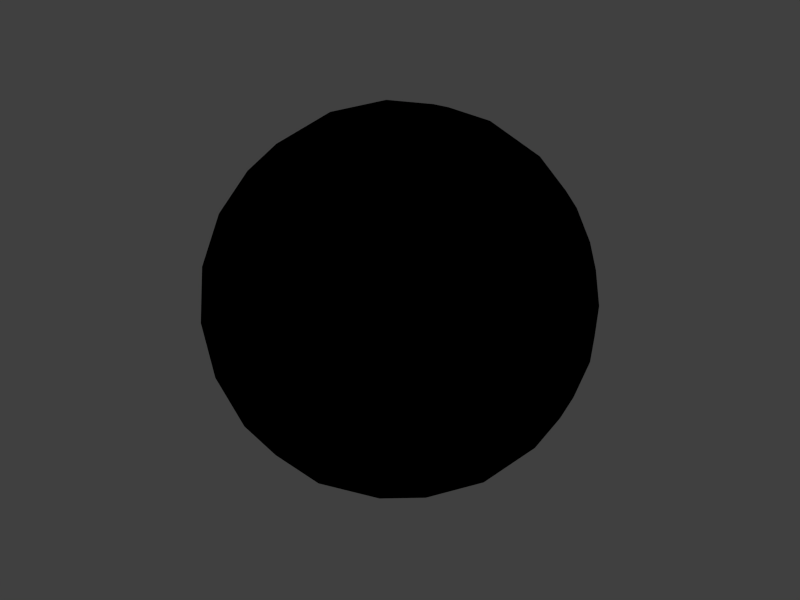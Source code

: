 # Source: objectkernel.blend  (saved by Blender 2.54.0; exported with 4.5.12 LTS)
import bpy
from mathutils import Matrix  # noqa: F401  (used for matrix-valued properties, if any)

bpy.ops.wm.read_factory_settings(use_empty=True)
scene = bpy.context.scene
scene.name = 'Scene'

# ---- collections
col_collection_1 = bpy.data.collections.new('Collection 1'); scene.collection.children.link(col_collection_1)

# ---- materials (node trees are filled in below, after node groups)
mat_objectkernel = bpy.data.materials.new('objectkernel')
mat_objectkernel.alpha_threshold = 0.0
mat_objectkernel.use_transparent_shadow = False
mat_objectkernel.diffuse_color = (0.0, 0.0, 0.0, 1.0)
mat_objectkernel.roughness = 0.5
mat_objectkernel.line_color = (0.0, 0.0, 0.0, 1.0)

# ---- material node trees

# ---- world
world_world = bpy.data.worlds.new('World'); scene.world = world_world
world_world.color = (0.05088, 0.05088, 0.05088)
world_world.use_sun_shadow = False
world_world.sun_shadow_jitter_overblur = 0.0
world_world.cycles.sampling_method = 'MANUAL'
world_world.cycles.sample_map_resolution = 256

# ---- meshes
me_icosphere = bpy.data.meshes.new('Icosphere')
me_icosphere.from_pydata([(0.0, 0.0, -5.0), (3.618, -2.629, -2.236), (-1.382, -4.253, -2.236), (-4.472, 0.0, -2.236), (-1.382, 4.253, -2.236), (3.618, 2.629, -2.236), (1.382, -4.253, 2.236), (-3.618, -2.629, 2.236), (-3.618, 2.629, 2.236), (1.382, 4.253, 2.236), (4.472, 0.0, 2.236), (0.0, 0.0, 5.0), (2.127, -1.545, -4.253), (-0.8123, -2.5, -4.253), (1.314, -4.045, -2.629), (2.127, 1.545, -4.253), (4.253, 0.0, -2.629), (-2.629, 0.0, -4.253), (-3.441, -2.5, -2.629), (-0.8123, 2.5, -4.253), (-3.441, 2.5, -2.629), (1.314, 4.045, -2.629), (4.755, 1.545, 0.0), (4.755, -1.545, 0.0), (2.939, -4.045, 0.0), (0.0, -5.0, 0.0), (-2.939, -4.045, 0.0), (-4.755, -1.545, 0.0), (-4.755, 1.545, 0.0), (-2.939, 4.045, 0.0), (0.0, 5.0, 0.0), (2.939, 4.045, 0.0), (3.441, -2.5, 2.629), (-1.314, -4.045, 2.629), (-4.253, 0.0, 2.629), (-1.314, 4.045, 2.629), (3.441, 2.5, 2.629), (2.629, 0.0, 4.253), (0.8123, -2.5, 4.253), (-2.127, -1.545, 4.253), (-2.127, 1.545, 4.253), (0.8123, 2.5, 4.253), (1.105, -0.8031, -4.81), (2.986, -2.169, -3.373), (-0.4222, -1.299, -4.81), (-1.141, -3.51, -3.373), (2.564, -3.469, -2.529), (-0.03513, -4.313, -2.529), (2.986, 2.169, -3.373), (1.105, 0.8031, -4.81), (4.091, 1.366, -2.529), (4.091, -1.366, -2.529), (-3.691, 0.0, -3.373), (-1.366, 0.0, -4.81), (-4.113, -1.299, -2.529), (-2.507, -3.51, -2.529), (-1.141, 3.51, -3.373), (-0.4222, 1.299, -4.81), (-2.507, 3.51, -2.529), (-4.113, 1.299, -2.529), (-0.03513, 4.313, -2.529), (2.564, 3.469, -2.529), (4.352, 2.169, -1.162), (4.796, 0.8031, 1.162), (4.796, -0.8031, 1.162), (4.352, -2.169, -1.162), (2.246, -4.313, 1.162), (3.408, -3.469, -1.162), (0.7183, -4.81, 1.162), (-0.7183, -4.81, -1.162), (-3.408, -3.469, 1.162), (-2.246, -4.313, -1.162), (-4.352, -2.169, 1.162), (-4.796, -0.8031, -1.162), (-4.352, 2.169, 1.162), (-4.796, 0.8031, -1.162), (-2.246, 4.313, -1.162), (-3.408, 3.469, 1.162), (-0.7183, 4.81, -1.162), (0.7183, 4.81, 1.162), (3.408, 3.469, -1.162), (2.246, 4.313, 1.162), (2.507, -3.51, 2.529), (4.113, -1.299, 2.529), (0.03513, -4.313, 2.529), (-2.564, -3.469, 2.529), (-4.091, -1.366, 2.529), (-4.091, 1.366, 2.529), (-2.564, 3.469, 2.529), (0.03513, 4.313, 2.529), (2.507, 3.51, 2.529), (4.113, 1.299, 2.529), (3.691, 0.0, 3.373), (1.366, 0.0, 4.81), (1.141, -3.51, 3.373), (0.4222, -1.299, 4.81), (-2.986, -2.169, 3.373), (-1.105, -0.8031, 4.81), (-2.986, 2.169, 3.373), (-1.105, 0.8031, 4.81), (1.141, 3.51, 3.373), (0.4222, 1.299, 4.81), (1.809, -2.939, -3.618), (0.691, -2.127, -4.472), (0.264, -3.441, -3.618), (3.354, -0.8123, -3.618), (2.236, 0.0, -4.472), (3.354, 0.8123, -3.618), (-2.236, -2.629, -3.618), (-1.809, -1.314, -4.472), (-3.191, -1.314, -3.618), (-3.191, 1.314, -3.618), (-1.809, 1.314, -4.472), (-2.236, 2.629, -3.618), (0.264, 3.441, -3.618), (0.691, 2.127, -4.472), (1.809, 2.939, -3.618), (4.736, -0.8123, -1.382), (4.736, 0.8123, -1.382), (5.0, 0.0, 0.0), (0.691, -4.755, -1.382), (2.236, -4.253, -1.382), (1.545, -4.755, 0.0), (-4.309, -2.127, -1.382), (-3.354, -3.441, -1.382), (-4.045, -2.939, 0.0), (-3.354, 3.441, -1.382), (-4.309, 2.127, -1.382), (-4.045, 2.939, 0.0), (2.236, 4.253, -1.382), (0.691, 4.755, -1.382), (1.545, 4.755, 0.0), (4.309, -2.127, 1.382), (4.045, -2.939, 0.0), (3.354, -3.441, 1.382), (-0.691, -4.755, 1.382), (-1.545, -4.755, 0.0), (-2.236, -4.253, 1.382), (-4.736, -0.8123, 1.382), (-5.0, 0.0, 0.0), (-4.736, 0.8123, 1.382), (-2.236, 4.253, 1.382), (-1.545, 4.755, 0.0), (-0.691, 4.755, 1.382), (3.354, 3.441, 1.382), (4.045, 2.939, 0.0), (4.309, 2.127, 1.382), (2.236, -2.629, 3.618), (3.191, -1.314, 3.618), (1.809, -1.314, 4.472), (-1.809, -2.939, 3.618), (-0.264, -3.441, 3.618), (-0.691, -2.127, 4.472), (-3.354, 0.8123, 3.618), (-3.354, -0.8123, 3.618), (-2.236, 0.0, 4.472), (-0.264, 3.441, 3.618), (-1.809, 2.939, 3.618), (-0.691, 2.127, 4.472), (3.191, 1.314, 3.618), (2.236, 2.629, 3.618), (1.809, 1.314, 4.472)], [], [(102, 46, 14), (46, 102, 43), (12, 43, 102), (43, 1, 46), (102, 103, 12), (103, 102, 104), (14, 104, 102), (104, 13, 103), (45, 47, 2), (47, 45, 104), (13, 104, 45), (104, 14, 47), (44, 103, 13), (103, 44, 42), (0, 42, 44), (42, 12, 103), (105, 16, 51), (51, 43, 105), (12, 105, 43), (43, 51, 1), (105, 12, 106), (106, 107, 105), (16, 105, 107), (107, 106, 15), (48, 5, 50), (50, 107, 48), (15, 48, 107), (107, 50, 16), (49, 15, 106), (106, 42, 49), (0, 49, 42), (42, 106, 12), (108, 55, 18), (55, 108, 45), (13, 45, 108), (45, 2, 55), (108, 109, 13), (109, 108, 110), (18, 110, 108), (110, 17, 109), (52, 54, 3), (54, 52, 110), (17, 110, 52), (110, 18, 54), (53, 109, 17), (109, 53, 44), (0, 44, 53), (44, 13, 109), (111, 59, 20), (59, 111, 52), (17, 52, 111), (52, 3, 59), (111, 112, 17), (112, 111, 113), (20, 113, 111), (113, 19, 112), (56, 58, 4), (58, 56, 113), (19, 113, 56), (113, 20, 58), (57, 112, 19), (112, 57, 53), (0, 53, 57), (53, 17, 112), (114, 60, 21), (60, 114, 56), (19, 56, 114), (56, 4, 60), (114, 115, 19), (115, 114, 116), (21, 116, 114), (116, 15, 115), (48, 61, 5), (61, 48, 116), (15, 116, 48), (116, 21, 61), (49, 115, 15), (115, 49, 57), (0, 57, 49), (57, 19, 115), (117, 23, 65), (65, 51, 117), (16, 117, 51), (51, 65, 1), (117, 16, 118), (118, 119, 117), (23, 117, 119), (119, 118, 22), (63, 10, 64), (64, 119, 63), (22, 63, 119), (119, 64, 23), (62, 22, 118), (118, 50, 62), (5, 62, 50), (50, 118, 16), (120, 25, 69), (69, 47, 120), (14, 120, 47), (47, 69, 2), (120, 14, 121), (121, 122, 120), (25, 120, 122), (122, 121, 24), (66, 6, 68), (68, 122, 66), (24, 66, 122), (122, 68, 25), (67, 24, 121), (121, 46, 67), (1, 67, 46), (46, 121, 14), (123, 27, 73), (73, 54, 123), (18, 123, 54), (54, 73, 3), (123, 18, 124), (124, 125, 123), (27, 123, 125), (125, 124, 26), (70, 7, 72), (72, 125, 70), (26, 70, 125), (125, 72, 27), (71, 26, 124), (124, 55, 71), (2, 71, 55), (55, 124, 18), (126, 29, 76), (76, 58, 126), (20, 126, 58), (58, 76, 4), (126, 20, 127), (127, 128, 126), (29, 126, 128), (128, 127, 28), (74, 8, 77), (77, 128, 74), (28, 74, 128), (128, 77, 29), (75, 28, 127), (127, 59, 75), (3, 75, 59), (59, 127, 20), (129, 31, 80), (80, 61, 129), (21, 129, 61), (61, 80, 5), (129, 21, 130), (130, 131, 129), (31, 129, 131), (131, 130, 30), (79, 9, 81), (81, 131, 79), (30, 79, 131), (131, 81, 31), (78, 30, 130), (130, 60, 78), (4, 78, 60), (60, 130, 21), (132, 83, 32), (83, 132, 64), (23, 64, 132), (64, 10, 83), (132, 133, 23), (133, 132, 134), (32, 134, 132), (134, 24, 133), (66, 82, 6), (82, 66, 134), (24, 134, 66), (134, 32, 82), (67, 133, 24), (133, 67, 65), (1, 65, 67), (65, 23, 133), (135, 84, 33), (84, 135, 68), (25, 68, 135), (68, 6, 84), (135, 136, 25), (136, 135, 137), (33, 137, 135), (137, 26, 136), (70, 85, 7), (85, 70, 137), (26, 137, 70), (137, 33, 85), (71, 136, 26), (136, 71, 69), (2, 69, 71), (69, 25, 136), (138, 86, 34), (86, 138, 72), (27, 72, 138), (72, 7, 86), (138, 139, 27), (139, 138, 140), (34, 140, 138), (140, 28, 139), (74, 87, 8), (87, 74, 140), (28, 140, 74), (140, 34, 87), (75, 139, 28), (139, 75, 73), (3, 73, 75), (73, 27, 139), (141, 88, 35), (88, 141, 77), (29, 77, 141), (77, 8, 88), (141, 142, 29), (142, 141, 143), (35, 143, 141), (143, 30, 142), (79, 89, 9), (89, 79, 143), (30, 143, 79), (143, 35, 89), (78, 142, 30), (142, 78, 76), (4, 76, 78), (76, 29, 142), (144, 90, 36), (90, 144, 81), (31, 81, 144), (81, 9, 90), (144, 145, 31), (145, 144, 146), (36, 146, 144), (146, 22, 145), (63, 91, 10), (91, 63, 146), (22, 146, 63), (146, 36, 91), (62, 145, 22), (145, 62, 80), (5, 80, 62), (80, 31, 145), (147, 38, 94), (94, 82, 147), (32, 147, 82), (82, 94, 6), (147, 32, 148), (148, 149, 147), (38, 147, 149), (149, 148, 37), (93, 11, 95), (95, 149, 93), (37, 93, 149), (149, 95, 38), (92, 37, 148), (148, 83, 92), (10, 92, 83), (83, 148, 32), (150, 39, 96), (96, 85, 150), (33, 150, 85), (85, 96, 7), (150, 33, 151), (151, 152, 150), (39, 150, 152), (152, 151, 38), (95, 11, 97), (97, 152, 95), (38, 95, 152), (152, 97, 39), (94, 38, 151), (151, 84, 94), (6, 94, 84), (84, 151, 33), (153, 40, 98), (98, 87, 153), (34, 153, 87), (87, 98, 8), (153, 34, 154), (154, 155, 153), (40, 153, 155), (155, 154, 39), (97, 11, 99), (99, 155, 97), (39, 97, 155), (155, 99, 40), (96, 39, 154), (154, 86, 96), (7, 96, 86), (86, 154, 34), (156, 41, 100), (100, 89, 156), (35, 156, 89), (89, 100, 9), (156, 35, 157), (157, 158, 156), (41, 156, 158), (158, 157, 40), (99, 11, 101), (101, 158, 99), (40, 99, 158), (158, 101, 41), (98, 40, 157), (157, 88, 98), (8, 98, 88), (88, 157, 35), (159, 37, 92), (92, 91, 159), (36, 159, 91), (91, 92, 10), (159, 36, 160), (160, 161, 159), (37, 159, 161), (161, 160, 41), (101, 11, 93), (93, 161, 101), (41, 101, 161), (161, 93, 37), (100, 41, 160), (160, 90, 100), (9, 100, 90), (90, 160, 36)])
me_icosphere.polygons.foreach_set('use_smooth', [True] * 320)
_uv = me_icosphere.uv_layers.new(name='UVTex')
_uv.uv.foreach_set('vector', [0.7166, 0.4006, 0.7337, 0.4467, 0.6835, 0.4426, 0.7337, 0.4467, 0.7166, 0.4006, 0.7631, 0.399, 0.7434, 0.3602, 0.7631, 0.399, 0.7166, 0.4006, 0.7631, 0.399, 0.7852, 0.4426, 0.7337, 0.4467, 0.7166, 0.4006, 0.6976, 0.3546, 0.7434, 0.3602, 0.6976, 0.3546, 0.7166, 0.4006, 0.6652, 0.3923, 0.6835, 0.4426, 0.6652, 0.3923, 0.7166, 0.4006, 0.6652, 0.3923, 0.6524, 0.3456, 0.6976, 0.3546, 0.6216, 0.3762, 0.6345, 0.4307, 0.5869, 0.4107, 0.6345, 0.4307, 0.6216, 0.3762, 0.6652, 0.3923, 0.6524, 0.3456, 0.6652, 0.3923, 0.6216, 0.3762, 0.6652, 0.3923, 0.6835, 0.4426, 0.6345, 0.4307, 0.6808, 0.3173, 0.6976, 0.3546, 0.6524, 0.3456, 0.6976, 0.3546, 0.6808, 0.3173, 0.7253, 0.3245, 0.708, 0.2902, 0.7253, 0.3245, 0.6808, 0.3173, 0.7253, 0.3245, 0.7434, 0.3602, 0.6976, 0.3546, 0.7918, 0.3624, 0.8453, 0.3606, 0.8189, 0.4035, 0.8189, 0.4035, 0.7631, 0.399, 0.7918, 0.3624, 0.7434, 0.3602, 0.7918, 0.3624, 0.7631, 0.399, 0.7631, 0.399, 0.8189, 0.4035, 0.7852, 0.4426, 0.7918, 0.3624, 0.7434, 0.3602, 0.766, 0.32, 0.766, 0.32, 0.8156, 0.3161, 0.7918, 0.3624, 0.8453, 0.3606, 0.7918, 0.3624, 0.8156, 0.3161, 0.8156, 0.3161, 0.766, 0.32, 0.7855, 0.2782, 0.8284, 0.2715, 0.8767, 0.2639, 0.8647, 0.3141, 0.8647, 0.3141, 0.8156, 0.3161, 0.8284, 0.2715, 0.7855, 0.2782, 0.8284, 0.2715, 0.8156, 0.3161, 0.8156, 0.3161, 0.8647, 0.3141, 0.8453, 0.3606, 0.7459, 0.2843, 0.7855, 0.2782, 0.766, 0.32, 0.766, 0.32, 0.7253, 0.3245, 0.7459, 0.2843, 0.708, 0.2902, 0.7459, 0.2843, 0.7253, 0.3245, 0.7253, 0.3245, 0.766, 0.32, 0.7434, 0.3602, 0.6057, 0.3325, 0.5672, 0.3631, 0.5555, 0.314, 0.5672, 0.3631, 0.6057, 0.3325, 0.6216, 0.3762, 0.6524, 0.3456, 0.6216, 0.3762, 0.6057, 0.3325, 0.6216, 0.3762, 0.5869, 0.4107, 0.5672, 0.3631, 0.6057, 0.3325, 0.6436, 0.3003, 0.6524, 0.3456, 0.6436, 0.3003, 0.6057, 0.3325, 0.5977, 0.2811, 0.5555, 0.314, 0.5977, 0.2811, 0.6057, 0.3325, 0.5977, 0.2811, 0.6382, 0.2545, 0.6436, 0.3003, 0.5995, 0.2347, 0.5517, 0.2638, 0.556, 0.2123, 0.5517, 0.2638, 0.5995, 0.2347, 0.5977, 0.2811, 0.6382, 0.2545, 0.5977, 0.2811, 0.5995, 0.2347, 0.5977, 0.2811, 0.5555, 0.314, 0.5517, 0.2638, 0.6738, 0.2727, 0.6436, 0.3003, 0.6382, 0.2545, 0.6436, 0.3003, 0.6738, 0.2727, 0.6808, 0.3173, 0.708, 0.2902, 0.6808, 0.3173, 0.6738, 0.2727, 0.6808, 0.3173, 0.6524, 0.3456, 0.6436, 0.3003, 0.6362, 0.2061, 0.5952, 0.1788, 0.6382, 0.1526, 0.5952, 0.1788, 0.6362, 0.2061, 0.5995, 0.2347, 0.6382, 0.2545, 0.5995, 0.2347, 0.6362, 0.2061, 0.5995, 0.2347, 0.556, 0.2123, 0.5952, 0.1788, 0.6362, 0.2061, 0.6785, 0.2321, 0.6382, 0.2545, 0.6785, 0.2321, 0.6362, 0.2061, 0.6826, 0.1825, 0.6382, 0.1526, 0.6826, 0.1825, 0.6362, 0.2061, 0.6826, 0.1825, 0.7204, 0.2128, 0.6785, 0.2321, 0.7273, 0.1699, 0.6849, 0.1334, 0.7351, 0.1216, 0.6849, 0.1334, 0.7273, 0.1699, 0.6826, 0.1825, 0.7204, 0.2128, 0.6826, 0.1825, 0.7273, 0.1699, 0.6826, 0.1825, 0.6382, 0.1526, 0.6849, 0.1334, 0.7141, 0.2523, 0.6785, 0.2321, 0.7204, 0.2128, 0.6785, 0.2321, 0.7141, 0.2523, 0.6738, 0.2727, 0.708, 0.2902, 0.6738, 0.2727, 0.7141, 0.2523, 0.6738, 0.2727, 0.6382, 0.2545, 0.6785, 0.2321, 0.7658, 0.1959, 0.7791, 0.1486, 0.8173, 0.1814, 0.7791, 0.1486, 0.7658, 0.1959, 0.7273, 0.1699, 0.7204, 0.2128, 0.7273, 0.1699, 0.7658, 0.1959, 0.7273, 0.1699, 0.7351, 0.1216, 0.7791, 0.1486, 0.7658, 0.1959, 0.7542, 0.2443, 0.7204, 0.2128, 0.7542, 0.2443, 0.7658, 0.1959, 0.8026, 0.2328, 0.8173, 0.1814, 0.8026, 0.2328, 0.7658, 0.1959, 0.8026, 0.2328, 0.7855, 0.2782, 0.7542, 0.2443, 0.8284, 0.2715, 0.85, 0.2198, 0.8767, 0.2639, 0.85, 0.2198, 0.8284, 0.2715, 0.8026, 0.2328, 0.7855, 0.2782, 0.8026, 0.2328, 0.8284, 0.2715, 0.8026, 0.2328, 0.8173, 0.1814, 0.85, 0.2198, 0.7459, 0.2843, 0.7542, 0.2443, 0.7855, 0.2782, 0.7542, 0.2443, 0.7459, 0.2843, 0.7141, 0.2523, 0.708, 0.2902, 0.7141, 0.2523, 0.7459, 0.2843, 0.7141, 0.2523, 0.7204, 0.2128, 0.7542, 0.2443, 0.875, 0.4155, 0.9041, 0.4875, 0.8377, 0.4664, 0.8377, 0.4664, 0.8189, 0.4035, 0.875, 0.4155, 0.8453, 0.3606, 0.875, 0.4155, 0.8189, 0.4035, 0.8189, 0.4035, 0.8377, 0.4664, 0.7852, 0.4426, 0.875, 0.4155, 0.8453, 0.3606, 0.9072, 0.3527, 0.9072, 0.3527, 0.9557, 0.4172, 0.875, 0.4155, 0.9041, 0.4875, 0.875, 0.4155, 0.9557, 0.4172, 0.9557, 0.4172, 0.9072, 0.3527, 0.9826, 0.3343, 0.5223, 0.711, 0.4723, 0.6823, 0.5111, 0.6397, 0.5111, 0.6397, 0.5782, 0.6657, 0.5223, 0.711, 0.5782, 0.7526, 0.5223, 0.711, 0.5782, 0.6657, 0.5782, 0.6657, 0.5111, 0.6397, 0.5517, 0.583, 0.9267, 0.2926, 0.9826, 0.3343, 0.9072, 0.3527, 0.9072, 0.3527, 0.8647, 0.3141, 0.9267, 0.2926, 0.8767, 0.2639, 0.9267, 0.2926, 0.8647, 0.3141, 0.8647, 0.3141, 0.9072, 0.3527, 0.8453, 0.3606, 0.6405, 0.4878, 0.581, 0.5377, 0.5805, 0.468, 0.5805, 0.468, 0.6345, 0.4307, 0.6405, 0.4878, 0.6835, 0.4426, 0.6405, 0.4878, 0.6345, 0.4307, 0.6345, 0.4307, 0.5805, 0.468, 0.5869, 0.4107, 0.6405, 0.4878, 0.6835, 0.4426, 0.7101, 0.499, 0.7101, 0.499, 0.6638, 0.5651, 0.6405, 0.4878, 0.581, 0.5377, 0.6405, 0.4878, 0.6638, 0.5651, 0.6638, 0.5651, 0.7101, 0.499, 0.751, 0.5651, 0.3734, 0.5013, 0.3307, 0.5399, 0.3022, 0.4899, 0.3022, 0.4899, 0.3477, 0.4341, 0.3734, 0.5013, 0.4303, 0.461, 0.3734, 0.5013, 0.3477, 0.4341, 0.3477, 0.4341, 0.3022, 0.4899, 0.2608, 0.4337, 0.7733, 0.499, 0.751, 0.5651, 0.7101, 0.499, 0.7101, 0.499, 0.7337, 0.4467, 0.7733, 0.499, 0.7852, 0.4426, 0.7733, 0.499, 0.7337, 0.4467, 0.7337, 0.4467, 0.7101, 0.499, 0.6835, 0.4426, 0.4992, 0.2871, 0.4334, 0.246, 0.4995, 0.224, 0.4995, 0.224, 0.5517, 0.2638, 0.4992, 0.2871, 0.5555, 0.314, 0.4992, 0.2871, 0.5517, 0.2638, 0.5517, 0.2638, 0.4995, 0.224, 0.556, 0.2123, 0.4992, 0.2871, 0.5555, 0.314, 0.5101, 0.3568, 0.5101, 0.3568, 0.433, 0.3332, 0.4992, 0.2871, 0.4334, 0.246, 0.4992, 0.2871, 0.433, 0.3332, 0.433, 0.3332, 0.5101, 0.3568, 0.4599, 0.416, 0.128, 0.5781, 0.1515, 0.6307, 0.0951, 0.6423, 0.0951, 0.6423, 0.05617, 0.5818, 0.128, 0.5781, 0.1072, 0.5115, 0.128, 0.5781, 0.05617, 0.5818, 0.05617, 0.5818, 0.0951, 0.6423, 0.02894, 0.6643, 0.5296, 0.4169, 0.4599, 0.416, 0.5101, 0.3568, 0.5101, 0.3568, 0.5672, 0.3631, 0.5296, 0.4169, 0.5869, 0.4107, 0.5296, 0.4169, 0.5672, 0.3631, 0.5672, 0.3631, 0.5101, 0.3568, 0.5555, 0.314, 0.6464, 0.09076, 0.6652, 0.0154, 0.7066, 0.07152, 0.7066, 0.07152, 0.6849, 0.1334, 0.6464, 0.09076, 0.6382, 0.1526, 0.6464, 0.09076, 0.6849, 0.1334, 0.6849, 0.1334, 0.7066, 0.07152, 0.7351, 0.1216, 0.6464, 0.09076, 0.6382, 0.1526, 0.5835, 0.1226, 0.5835, 0.1226, 0.5822, 0.04193, 0.6464, 0.09076, 0.6652, 0.0154, 0.6464, 0.09076, 0.5822, 0.04193, 0.5822, 0.04193, 0.5835, 0.1226, 0.5117, 0.09318, 0.1252, 0.8352, 0.1825, 0.8291, 0.1761, 0.8863, 0.1761, 0.8863, 0.1065, 0.9047, 0.1252, 0.8352, 0.05547, 0.8344, 0.1252, 0.8352, 0.1065, 0.9047, 0.1065, 0.9047, 0.1761, 0.8863, 0.1766, 0.9561, 0.5324, 0.1598, 0.5117, 0.09318, 0.5835, 0.1226, 0.5835, 0.1226, 0.5952, 0.1788, 0.5324, 0.1598, 0.556, 0.2123, 0.5324, 0.1598, 0.5952, 0.1788, 0.5952, 0.1788, 0.5835, 0.1226, 0.6382, 0.1526, 0.8787, 0.1701, 0.9562, 0.1646, 0.9156, 0.2213, 0.9156, 0.2213, 0.85, 0.2198, 0.8787, 0.1701, 0.8173, 0.1814, 0.8787, 0.1701, 0.85, 0.2198, 0.85, 0.2198, 0.9156, 0.2213, 0.8767, 0.2639, 0.8787, 0.1701, 0.8173, 0.1814, 0.8289, 0.1201, 0.8289, 0.1201, 0.9053, 0.09387, 0.8787, 0.1701, 0.9562, 0.1646, 0.8787, 0.1701, 0.9053, 0.09387, 0.9053, 0.09387, 0.8289, 0.1201, 0.8347, 0.04265, 0.3689, 0.9173, 0.3807, 0.8609, 0.4332, 0.8847, 0.4332, 0.8847, 0.4292, 0.9565, 0.3689, 0.9173, 0.3465, 0.9834, 0.3689, 0.9173, 0.4292, 0.9565, 0.4292, 0.9565, 0.4332, 0.8847, 0.4997, 0.9058, 0.7778, 0.08298, 0.8347, 0.04265, 0.8289, 0.1201, 0.8289, 0.1201, 0.7791, 0.1486, 0.7778, 0.08298, 0.7351, 0.1216, 0.7778, 0.08298, 0.7791, 0.1486, 0.7791, 0.1486, 0.8289, 0.1201, 0.8173, 0.1814, 0.4743, 0.5884, 0.4456, 0.6381, 0.4129, 0.5997, 0.4456, 0.6381, 0.4743, 0.5884, 0.5111, 0.6397, 0.5517, 0.583, 0.5111, 0.6397, 0.4743, 0.5884, 0.5111, 0.6397, 0.4723, 0.6823, 0.4456, 0.6381, 0.4743, 0.5884, 0.5008, 0.5122, 0.5517, 0.583, 0.5008, 0.5122, 0.4743, 0.5884, 0.4245, 0.5384, 0.4129, 0.5997, 0.4245, 0.5384, 0.4743, 0.5884, 0.4245, 0.5384, 0.4303, 0.461, 0.5008, 0.5122, 0.3734, 0.5013, 0.3746, 0.5669, 0.3307, 0.5399, 0.3746, 0.5669, 0.3734, 0.5013, 0.4245, 0.5384, 0.4303, 0.461, 0.4245, 0.5384, 0.3734, 0.5013, 0.4245, 0.5384, 0.4129, 0.5997, 0.3746, 0.5669, 0.7733, 0.499, 0.8336, 0.5382, 0.751, 0.5651, 0.8336, 0.5382, 0.7733, 0.499, 0.8377, 0.4664, 0.7852, 0.4426, 0.8377, 0.4664, 0.7733, 0.499, 0.8377, 0.4664, 0.9041, 0.4875, 0.8336, 0.5382, 0.242, 0.5091, 0.2804, 0.5517, 0.2338, 0.5709, 0.2804, 0.5517, 0.242, 0.5091, 0.3022, 0.4899, 0.2608, 0.4337, 0.3022, 0.4899, 0.242, 0.5091, 0.3022, 0.4899, 0.3307, 0.5399, 0.2804, 0.5517, 0.242, 0.5091, 0.1777, 0.4603, 0.2608, 0.4337, 0.1777, 0.4603, 0.242, 0.5091, 0.1791, 0.541, 0.2338, 0.5709, 0.1791, 0.541, 0.242, 0.5091, 0.1791, 0.541, 0.1072, 0.5115, 0.1777, 0.4603, 0.128, 0.5781, 0.1908, 0.5972, 0.1515, 0.6307, 0.1908, 0.5972, 0.128, 0.5781, 0.1791, 0.541, 0.1072, 0.5115, 0.1791, 0.541, 0.128, 0.5781, 0.1791, 0.541, 0.2338, 0.5709, 0.1908, 0.5972, 0.5296, 0.4169, 0.511, 0.4863, 0.4599, 0.416, 0.511, 0.4863, 0.5296, 0.4169, 0.5805, 0.468, 0.5869, 0.4107, 0.5805, 0.468, 0.5296, 0.4169, 0.5805, 0.468, 0.581, 0.5377, 0.511, 0.4863, 0.09481, 0.7055, 0.1472, 0.6821, 0.1511, 0.7324, 0.1472, 0.6821, 0.09481, 0.7055, 0.0951, 0.6423, 0.02894, 0.6643, 0.0951, 0.6423, 0.09481, 0.7055, 0.0951, 0.6423, 0.1515, 0.6307, 0.1472, 0.6821, 0.09481, 0.7055, 0.02852, 0.7515, 0.02894, 0.6643, 0.02852, 0.7515, 0.09481, 0.7055, 0.1057, 0.7751, 0.1511, 0.7324, 0.1057, 0.7751, 0.09481, 0.7055, 0.1057, 0.7751, 0.05547, 0.8344, 0.02852, 0.7515, 0.1252, 0.8352, 0.1627, 0.7814, 0.1825, 0.8291, 0.1627, 0.7814, 0.1252, 0.8352, 0.1057, 0.7751, 0.05547, 0.8344, 0.1057, 0.7751, 0.1252, 0.8352, 0.1057, 0.7751, 0.1511, 0.7324, 0.1627, 0.7814, 0.5324, 0.1598, 0.4606, 0.1635, 0.5117, 0.09318, 0.4606, 0.1635, 0.5324, 0.1598, 0.4995, 0.224, 0.556, 0.2123, 0.4995, 0.224, 0.5324, 0.1598, 0.4995, 0.224, 0.4334, 0.246, 0.4606, 0.1635, 0.2361, 0.9061, 0.2301, 0.849, 0.2791, 0.8609, 0.2301, 0.849, 0.2361, 0.9061, 0.1761, 0.8863, 0.1766, 0.9561, 0.1761, 0.8863, 0.2361, 0.9061, 0.1761, 0.8863, 0.1825, 0.8291, 0.2301, 0.849, 0.2361, 0.9061, 0.2594, 0.9834, 0.1766, 0.9561, 0.2594, 0.9834, 0.2361, 0.9061, 0.3057, 0.9173, 0.2791, 0.8609, 0.3057, 0.9173, 0.2361, 0.9061, 0.3057, 0.9173, 0.3465, 0.9834, 0.2594, 0.9834, 0.3689, 0.9173, 0.3293, 0.865, 0.3807, 0.8609, 0.3293, 0.865, 0.3689, 0.9173, 0.3057, 0.9173, 0.3465, 0.9834, 0.3057, 0.9173, 0.3689, 0.9173, 0.3057, 0.9173, 0.2791, 0.8609, 0.3293, 0.865, 0.7778, 0.08298, 0.7521, 0.0158, 0.8347, 0.04265, 0.7521, 0.0158, 0.7778, 0.08298, 0.7066, 0.07152, 0.7351, 0.1216, 0.7066, 0.07152, 0.7778, 0.08298, 0.7066, 0.07152, 0.6652, 0.0154, 0.7521, 0.0158, 0.4706, 0.8338, 0.4144, 0.8219, 0.4409, 0.779, 0.4144, 0.8219, 0.4706, 0.8338, 0.4332, 0.8847, 0.4997, 0.9058, 0.4332, 0.8847, 0.4706, 0.8338, 0.4332, 0.8847, 0.3807, 0.8609, 0.4144, 0.8219, 0.4706, 0.8338, 0.5513, 0.8355, 0.4997, 0.9058, 0.5513, 0.8355, 0.4706, 0.8338, 0.5027, 0.771, 0.4409, 0.779, 0.5027, 0.771, 0.4706, 0.8338, 0.5027, 0.771, 0.5782, 0.7526, 0.5513, 0.8355, 0.5223, 0.711, 0.4603, 0.7324, 0.4723, 0.6823, 0.4603, 0.7324, 0.5223, 0.711, 0.5027, 0.771, 0.5782, 0.7526, 0.5027, 0.771, 0.5223, 0.711, 0.5027, 0.771, 0.4409, 0.779, 0.4603, 0.7324, 0.9267, 0.2926, 0.9826, 0.2474, 0.9826, 0.3343, 0.9826, 0.2474, 0.9267, 0.2926, 0.9156, 0.2213, 0.8767, 0.2639, 0.9156, 0.2213, 0.9267, 0.2926, 0.9156, 0.2213, 0.9562, 0.1646, 0.9826, 0.2474, 0.3614, 0.6143, 0.316, 0.6311, 0.3229, 0.5883, 0.3229, 0.5883, 0.3746, 0.5669, 0.3614, 0.6143, 0.4129, 0.5997, 0.3614, 0.6143, 0.3746, 0.5669, 0.3746, 0.5669, 0.3229, 0.5883, 0.3307, 0.5399, 0.3614, 0.6143, 0.4129, 0.5997, 0.3981, 0.6512, 0.3981, 0.6512, 0.3498, 0.6626, 0.3614, 0.6143, 0.316, 0.6311, 0.3614, 0.6143, 0.3498, 0.6626, 0.3498, 0.6626, 0.3981, 0.6512, 0.3811, 0.6965, 0.3415, 0.7027, 0.3035, 0.7086, 0.3096, 0.6707, 0.3096, 0.6707, 0.3498, 0.6626, 0.3415, 0.7027, 0.3811, 0.6965, 0.3415, 0.7027, 0.3498, 0.6626, 0.3498, 0.6626, 0.3096, 0.6707, 0.316, 0.6311, 0.424, 0.6898, 0.3811, 0.6965, 0.3981, 0.6512, 0.3981, 0.6512, 0.4456, 0.6381, 0.424, 0.6898, 0.4723, 0.6823, 0.424, 0.6898, 0.4456, 0.6381, 0.4456, 0.6381, 0.3981, 0.6512, 0.4129, 0.5997, 0.2317, 0.6244, 0.2337, 0.6728, 0.1951, 0.653, 0.1951, 0.653, 0.1908, 0.5972, 0.2317, 0.6244, 0.2338, 0.5709, 0.2317, 0.6244, 0.1908, 0.5972, 0.1908, 0.5972, 0.1951, 0.653, 0.1515, 0.6307, 0.2317, 0.6244, 0.2338, 0.5709, 0.2782, 0.6009, 0.2782, 0.6009, 0.2741, 0.6504, 0.2317, 0.6244, 0.2337, 0.6728, 0.2317, 0.6244, 0.2741, 0.6504, 0.2741, 0.6504, 0.2782, 0.6009, 0.316, 0.6311, 0.3096, 0.6707, 0.3035, 0.7086, 0.2694, 0.6911, 0.2694, 0.6911, 0.2741, 0.6504, 0.3096, 0.6707, 0.316, 0.6311, 0.3096, 0.6707, 0.2741, 0.6504, 0.2741, 0.6504, 0.2694, 0.6911, 0.2337, 0.6728, 0.3229, 0.5883, 0.316, 0.6311, 0.2782, 0.6009, 0.2782, 0.6009, 0.2804, 0.5517, 0.3229, 0.5883, 0.3307, 0.5399, 0.3229, 0.5883, 0.2804, 0.5517, 0.2804, 0.5517, 0.2782, 0.6009, 0.2338, 0.5709, 0.2013, 0.7509, 0.2479, 0.7639, 0.2172, 0.7946, 0.2172, 0.7946, 0.1627, 0.7814, 0.2013, 0.7509, 0.1511, 0.7324, 0.2013, 0.7509, 0.1627, 0.7814, 0.1627, 0.7814, 0.2172, 0.7946, 0.1825, 0.8291, 0.2013, 0.7509, 0.1511, 0.7324, 0.1933, 0.6994, 0.1933, 0.6994, 0.2391, 0.7186, 0.2013, 0.7509, 0.2479, 0.7639, 0.2013, 0.7509, 0.2391, 0.7186, 0.2391, 0.7186, 0.1933, 0.6994, 0.2337, 0.6728, 0.2694, 0.6911, 0.3035, 0.7086, 0.2763, 0.7357, 0.2763, 0.7357, 0.2391, 0.7186, 0.2694, 0.6911, 0.2337, 0.6728, 0.2694, 0.6911, 0.2391, 0.7186, 0.2391, 0.7186, 0.2763, 0.7357, 0.2479, 0.7639, 0.1951, 0.653, 0.2337, 0.6728, 0.1933, 0.6994, 0.1933, 0.6994, 0.1472, 0.6821, 0.1951, 0.653, 0.1515, 0.6307, 0.1951, 0.653, 0.1472, 0.6821, 0.1472, 0.6821, 0.1933, 0.6994, 0.1511, 0.7324, 0.3122, 0.8189, 0.339, 0.7786, 0.3586, 0.8173, 0.3586, 0.8173, 0.3293, 0.865, 0.3122, 0.8189, 0.2791, 0.8609, 0.3122, 0.8189, 0.3293, 0.865, 0.3293, 0.865, 0.3586, 0.8173, 0.3807, 0.8609, 0.3122, 0.8189, 0.2791, 0.8609, 0.2608, 0.8106, 0.2608, 0.8106, 0.2932, 0.7729, 0.3122, 0.8189, 0.339, 0.7786, 0.3122, 0.8189, 0.2932, 0.7729, 0.2932, 0.7729, 0.2608, 0.8106, 0.2479, 0.7639, 0.2763, 0.7357, 0.3035, 0.7086, 0.3209, 0.7428, 0.3209, 0.7428, 0.2932, 0.7729, 0.2763, 0.7357, 0.2479, 0.7639, 0.2763, 0.7357, 0.2932, 0.7729, 0.2932, 0.7729, 0.3209, 0.7428, 0.339, 0.7786, 0.2172, 0.7946, 0.2479, 0.7639, 0.2608, 0.8106, 0.2608, 0.8106, 0.2301, 0.849, 0.2172, 0.7946, 0.1825, 0.8291, 0.2172, 0.7946, 0.2301, 0.849, 0.2301, 0.849, 0.2608, 0.8106, 0.2791, 0.8609, 0.4111, 0.7345, 0.3811, 0.6965, 0.424, 0.6898, 0.424, 0.6898, 0.4603, 0.7324, 0.4111, 0.7345, 0.4409, 0.779, 0.4111, 0.7345, 0.4603, 0.7324, 0.4603, 0.7324, 0.424, 0.6898, 0.4723, 0.6823, 0.4111, 0.7345, 0.4409, 0.779, 0.3874, 0.7808, 0.3874, 0.7808, 0.3616, 0.7383, 0.4111, 0.7345, 0.3811, 0.6965, 0.4111, 0.7345, 0.3616, 0.7383, 0.3616, 0.7383, 0.3874, 0.7808, 0.339, 0.7786, 0.3209, 0.7428, 0.3035, 0.7086, 0.3415, 0.7027, 0.3415, 0.7027, 0.3616, 0.7383, 0.3209, 0.7428, 0.339, 0.7786, 0.3209, 0.7428, 0.3616, 0.7383, 0.3616, 0.7383, 0.3415, 0.7027, 0.3811, 0.6965, 0.3586, 0.8173, 0.339, 0.7786, 0.3874, 0.7808, 0.3874, 0.7808, 0.4144, 0.8219, 0.3586, 0.8173, 0.3807, 0.8609, 0.3586, 0.8173, 0.4144, 0.8219, 0.4144, 0.8219, 0.3874, 0.7808, 0.4409, 0.779])
me_icosphere.materials.append(mat_objectkernel)
me_icosphere.use_remesh_preserve_volume = False
me_icosphere.use_remesh_preserve_attributes = False
me_icosphere.use_mirror_vertex_groups = False
me_icosphere.update()

# ---- objects
ob_objectkernel = bpy.data.objects.new('objectkernel', me_icosphere)

# ---- transforms, parenting, visibility, modifiers, constraints
ob_objectkernel.location = (0.0, 0.0, 0.0)
ob_objectkernel.empty_display_type = 'ARROWS'
ob_objectkernel.lineart.crease_threshold = 0.0

# ---- collection membership
col_collection_1.objects.link(ob_objectkernel)

# ---- scene / render settings (as saved in the file)
scene.frame_start = 1; scene.frame_end = 250; scene.frame_set(1)
scene.render.engine = 'BLENDER_EEVEE_NEXT'
scene.render.image_settings.color_mode = 'RGB'
scene.render.image_settings.compression = 90
scene.render.resolution_x = 1024
scene.render.resolution_y = 768
scene.render.resolution_percentage = 50
scene.render.dither_intensity = 0.0
scene.render.bake_margin = 2
scene.render.bake_bias = 0.0
scene.cycles.use_denoising = False
scene.cycles.samples = 10
scene.cycles.sampling_pattern = 'TABULATED_SOBOL'
scene.cycles.light_sampling_threshold = 0.0
scene.cycles.use_adaptive_sampling = False
scene.cycles.use_light_tree = False
scene.cycles.blur_glossy = 0.0
scene.cycles.volume_bounces = 1
scene.cycles.pixel_filter_type = 'GAUSSIAN'
scene.cycles.sample_clamp_indirect = 0.0
scene.view_settings.view_transform = 'Standard'
bpy.context.view_layer.update()

# ---- added for rendering (the .blend has no active camera and no usable light): camera, sun
cam_auto = bpy.data.cameras.new('AutoCamera')
cam_auto.lens = 50.0
cam_auto.sensor_width = 36.0
cam_auto.clip_end = 1000.0
ob_auto_camera = bpy.data.objects.new('AutoCamera', cam_auto)
scene.collection.objects.link(ob_auto_camera)
ob_auto_camera.location = (16.0254, -19.2304, 12.8203)
ob_auto_camera.rotation_euler = (1.09748, -7.21219e-08, 0.694738)
scene.camera = ob_auto_camera
light_auto_sun = bpy.data.lights.new('AutoSun', 'SUN')
light_auto_sun.energy = 3.0
light_auto_sun.angle = 0.0523599
ob_auto_sun = bpy.data.objects.new('AutoSun', light_auto_sun)
scene.collection.objects.link(ob_auto_sun)
ob_auto_sun.rotation_euler = (0.872665, 0.174533, 0.523599)
bpy.context.view_layer.update()
